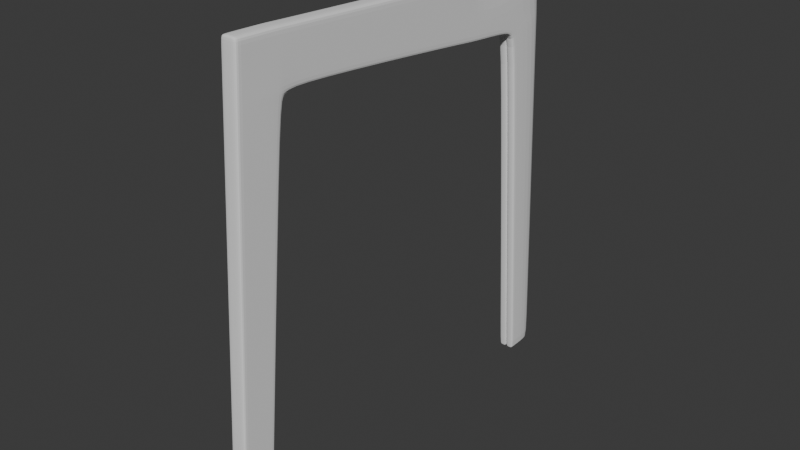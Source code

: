 # Source: chair.blend  (saved by Blender 4.4.32; exported with 4.5.12 LTS)
import bpy
from mathutils import Matrix  # noqa: F401  (used for matrix-valued properties, if any)

bpy.ops.wm.read_factory_settings(use_empty=True)
scene = bpy.context.scene
scene.name = 'Scene'

# ---- collections
col_collection = bpy.data.collections.new('Collection'); scene.collection.children.link(col_collection)

# ---- world
world_world = bpy.data.worlds.new('World'); scene.world = world_world
world_world.use_nodes = True; world_world.node_tree.nodes.clear()
_N = world_world.node_tree.nodes; _L = world_world.node_tree.links
n0 = _N.new('ShaderNodeOutputWorld'); n0.name = 'World Output'; n0.location = (300, 300)
n1 = _N.new('ShaderNodeBackground'); n1.name = 'Background'; n1.location = (10, 300)
n1.inputs[0].default_value = (0.05088, 0.05088, 0.05088, 1.0)
_L.new(n1.outputs[0], n0.inputs[0])
n0.is_active_output = True
world_world.color = (0.05088, 0.05088, 0.05088)
world_world.sun_shadow_jitter_overblur = 0.0

# ---- meshes
me_cube = bpy.data.meshes.new('Cube')
me_cube.from_pydata([(1.06, 3.505, 27.87), (1.06, 0.9705, 0.01092), (1.06, 0.6459, 27.97), (1.06, -1.028, 0.01092), (1.06, 0.4612, 24.89), (1.06, 3.425, 24.6), (1.06, 17.64, 27.11), (1.06, 18.16, 23.35), (1.06, 4.924, 27.79), (1.06, 4.644, 24.76), (1.06, 0.3775, 23.49), (1.06, 3.123, 23.5), (1.06, 3.329, 27.89), (1.06, 0.9053, 0.01622), (1.131, 3.23, 24.62), (1.06, 2.962, 23.51), (1.06, 0.4711, 25.07), (1.096, 3.428, 24.83), (1.06, 18.21, 23.59), (1.06, 4.665, 24.94), (1.111, 3.228, 24.85), (1.06, 4.893, 27.46), (1.06, 0.6257, 27.64), (1.06, 3.477, 27.54), (1.06, 18.61, 26.55), (1.06, 3.303, 27.56), (1.06, 0.9068, 27.97), (1.06, 0.7131, 24.9), (1.06, 0.6237, 23.5), (1.06, -0.8786, 0.01975), (1.06, 0.7241, 25.08), (1.06, 0.8857, 27.63), (-0.04114, 0.6459, 27.97), (-0.04114, -1.028, 0.01092), (-0.04114, 3.505, 27.87), (-0.04114, 0.9705, 0.01092), (-0.04114, 3.425, 24.6), (-0.04114, 0.4612, 24.89), (-0.04114, 17.64, 27.11), (-0.04114, 18.16, 23.35), (-0.04114, 4.644, 24.76), (-0.04114, 4.924, 27.79), (-0.04114, 0.3775, 23.49), (-0.04114, 3.123, 23.5), (-0.04114, 0.9053, 0.01622), (-0.04114, 3.329, 27.89), (-0.04114, 18.21, 23.59), (-0.04114, 0.4711, 25.07), (-0.04114, 18.61, 26.55), (-0.04114, 0.6257, 27.64), (-0.04114, -0.8786, 0.01975), (-0.04114, 0.9068, 27.97), (1.06, 17.3, 27.13), (1.06, 16.8, 23.55), (1.06, 16.85, 23.79), (1.06, 17.25, 26.73), (-0.04114, 16.8, 23.55), (-0.04114, 17.3, 27.13), (1.055, -1.012, 0.1463), (1.055, 0.9953, 0.1465), (1.055, 0.929, 0.1518), (1.055, -0.8613, 0.1552), (-0.04636, 0.9953, 0.1465), (-0.04636, -1.012, 0.1463), (1.06, 21.42, 23.36), (1.06, 21.44, 23.12), (-0.04114, 21.44, 23.12), (-0.04114, 21.42, 23.36), (-0.04114, 21.11, 26.33), (1.06, 21.11, 26.33), (-0.04114, 22.35, 23.1), (1.06, 22.35, 23.1), (-0.04114, 22.14, 22.89), (1.06, 22.14, 22.89), (-0.04114, 22.73, 22.24), (1.06, 22.73, 22.24), (-0.04114, 22.51, 22.13), (1.06, 22.51, 22.13), (-0.04114, 25.13, 24.35), (1.06, 25.13, 24.35), (-0.04114, 24.87, 27.33), (1.06, 24.87, 27.33), (-0.04114, 25.14, 23.58), (1.06, 25.14, 23.58), (-0.04114, 25.15, 22.76), (1.06, 25.15, 22.76), (-0.04114, 26.12, -0.003685), (-0.04114, 24.13, -0.01003), (1.06, 24.13, -0.01003), (-0.04114, 24.0, -0.01339), (1.06, 24.0, -0.01339), (1.06, 26.12, -0.003685), (1.06, 26.12, 0.1826), (-0.04114, 26.12, 0.1826), (-0.04114, 24.12, 0.1691), (1.06, 23.99, 0.1642), (1.06, 24.12, 0.1691), (-0.04114, 23.99, 0.1642)], [], [(50, 29, 3, 33), (31, 26, 2, 22), (43, 36, 5, 11), (28, 27, 4, 10), (48, 38, 6, 24), (57, 52, 6, 38), (54, 53, 7, 18), (17, 5, 9, 19), (34, 0, 8, 41), (61, 28, 10, 58), (62, 43, 11, 59), (59, 11, 15, 60), (11, 5, 14, 15), (23, 0, 12, 25), (35, 1, 13, 44), (5, 17, 20, 14), (23, 17, 19, 21), (55, 54, 18, 24), (27, 30, 16, 4), (52, 55, 24, 6), (0, 23, 21, 8), (17, 23, 25, 20), (30, 31, 22, 16), (20, 25, 31, 30), (14, 20, 30, 27), (60, 15, 28, 61), (15, 14, 27, 28), (25, 12, 26, 31), (44, 13, 29, 50), (12, 45, 51, 26), (16, 22, 49, 47), (4, 16, 47, 37), (0, 34, 45, 12), (58, 10, 42, 63), (5, 36, 40, 9), (53, 56, 39, 7), (10, 4, 37, 42), (22, 2, 32, 49), (26, 51, 32, 2), (9, 40, 56, 53), (8, 21, 55, 52), (21, 19, 54, 55), (19, 9, 53, 54), (41, 8, 52, 57), (3, 58, 63, 33), (13, 60, 61, 29), (1, 59, 60, 13), (35, 62, 59, 1), (29, 61, 58, 3), (7, 39, 66, 65), (48, 24, 69, 68), (92, 96, 88, 91), (24, 18, 64, 69), (18, 7, 65, 64), (39, 46, 67, 66), (94, 93, 86, 87), (68, 69, 81, 80), (72, 70, 74, 76), (66, 67, 70, 72), (65, 66, 72, 73), (64, 65, 73, 71), (93, 92, 91, 86), (71, 73, 77, 75), (96, 95, 90, 88), (73, 72, 76, 77), (78, 79, 83, 82), (78, 80, 81, 79), (82, 83, 85, 84), (71, 75, 85, 83), (64, 71, 83, 79), (69, 64, 79, 81), (89, 87, 88, 90), (88, 87, 86, 91), (95, 97, 89, 90), (97, 94, 87, 89), (76, 74, 94, 97), (77, 76, 97, 95), (75, 77, 95, 96), (84, 85, 92, 93), (74, 84, 93, 94), (85, 75, 96, 92)])
_uv = me_cube.uv_layers.new(name='UVMap')
_uv.uv.foreach_set('vector', [0.5, 0.4675, 0.625, 0.4675, 0.625, 0.5, 0.5, 0.5, 0.622, 0.9675, 0.625, 0.9675, 0.625, 1.0, 0.622, 1.0, 0.3349, 0.625, 0.3474, 0.625, 0.3474, 0.75, 0.3349, 0.75, 0.5849, 0.9675, 0.5974, 0.9675, 0.5974, 1.0, 0.5849, 1.0, 0.372, 0.625, 0.375, 0.625, 0.375, 0.75, 0.372, 0.75, 0.5, 0.0, 0.375, 0.0, 0.375, 0.0, 0.5, 0.0, 0.6005, 0.75, 0.5974, 0.75, 0.5974, 0.75, 0.6005, 0.75, 0.6005, 0.75, 0.5974, 0.75, 0.5974, 0.75, 0.6005, 0.75, 0.5, 0.0, 0.375, 0.0, 0.375, 0.0, 0.5, 0.0, 0.3774, 0.9675, 0.5849, 0.9675, 0.5849, 1.0, 0.3774, 1.0, 0.1274, 0.625, 0.3349, 0.625, 0.3349, 0.75, 0.1274, 0.75, 0.3774, 0.75, 0.5849, 0.75, 0.5849, 0.782, 0.3774, 0.782, 0.5849, 0.75, 0.5974, 0.75, 0.5974, 0.782, 0.5849, 0.782, 0.622, 0.75, 0.625, 0.75, 0.625, 0.782, 0.622, 0.782, 0.5, 0.25, 0.625, 0.25, 0.625, 0.282, 0.5, 0.282, 0.5974, 0.75, 0.6005, 0.75, 0.6005, 0.782, 0.5974, 0.782, 0.622, 0.75, 0.6005, 0.75, 0.6005, 0.75, 0.622, 0.75, 0.622, 0.75, 0.6005, 0.75, 0.6005, 0.75, 0.622, 0.75, 0.5974, 0.9675, 0.6005, 0.9675, 0.6005, 1.0, 0.5974, 1.0, 0.625, 0.75, 0.622, 0.75, 0.622, 0.75, 0.625, 0.75, 0.625, 0.75, 0.622, 0.75, 0.622, 0.75, 0.625, 0.75, 0.6005, 0.75, 0.622, 0.75, 0.622, 0.782, 0.6005, 0.782, 0.6005, 0.9675, 0.622, 0.9675, 0.622, 1.0, 0.6005, 1.0, 0.6005, 0.782, 0.622, 0.782, 0.622, 0.9675, 0.6005, 0.9675, 0.5974, 0.782, 0.6005, 0.782, 0.6005, 0.9675, 0.5974, 0.9675, 0.3774, 0.782, 0.5849, 0.782, 0.5849, 0.9675, 0.3774, 0.9675, 0.5849, 0.782, 0.5974, 0.782, 0.5974, 0.9675, 0.5849, 0.9675, 0.622, 0.782, 0.625, 0.782, 0.625, 0.9675, 0.622, 0.9675, 0.5, 0.282, 0.625, 0.282, 0.625, 0.4675, 0.5, 0.4675, 0.375, 0.03202, 0.5, 0.03202, 0.5, 0.2175, 0.375, 0.2175, 0.6005, 0.5, 0.622, 0.5, 0.622, 0.625, 0.6005, 0.625, 0.5974, 0.5, 0.6005, 0.5, 0.6005, 0.625, 0.5974, 0.625, 0.375, 0.0, 0.5, 0.0, 0.5, 0.03202, 0.375, 0.03202, 0.3774, 0.5, 0.5849, 0.5, 0.5849, 0.625, 0.3774, 0.625, 0.3474, 0.75, 0.3474, 0.625, 0.3474, 0.625, 0.3474, 0.75, 0.3474, 0.75, 0.3474, 0.625, 0.3474, 0.625, 0.3474, 0.75, 0.5849, 0.5, 0.5974, 0.5, 0.5974, 0.625, 0.5849, 0.625, 0.622, 0.5, 0.625, 0.5, 0.625, 0.625, 0.622, 0.625, 0.375, 0.2175, 0.5, 0.2175, 0.5, 0.25, 0.375, 0.25, 0.3474, 0.75, 0.3474, 0.625, 0.3474, 0.625, 0.3474, 0.75, 0.625, 0.75, 0.622, 0.75, 0.622, 0.75, 0.625, 0.75, 0.622, 0.75, 0.6005, 0.75, 0.6005, 0.75, 0.622, 0.75, 0.6005, 0.75, 0.5974, 0.75, 0.5974, 0.75, 0.6005, 0.75, 0.5, 0.0, 0.375, 0.0, 0.375, 0.0, 0.5, 0.0, 0.375, 0.5, 0.3774, 0.5, 0.3774, 0.625, 0.375, 0.625, 0.375, 0.782, 0.3774, 0.782, 0.3774, 0.9675, 0.375, 0.9675, 0.375, 0.75, 0.3774, 0.75, 0.3774, 0.782, 0.375, 0.782, 0.125, 0.625, 0.1274, 0.625, 0.1274, 0.75, 0.125, 0.75, 0.375, 0.9675, 0.3774, 0.9675, 0.3774, 1.0, 0.375, 1.0, 0.3474, 0.75, 0.3474, 0.625, 0.3474, 0.625, 0.3474, 0.75, 0.372, 0.625, 0.372, 0.75, 0.372, 0.75, 0.372, 0.625, 0.6005, 0.75, 0.6005, 0.75, 0.6005, 0.75, 0.6005, 0.75, 0.622, 0.75, 0.6005, 0.75, 0.6005, 0.75, 0.622, 0.75, 0.6005, 0.75, 0.5974, 0.75, 0.5974, 0.75, 0.6005, 0.75, 0.0, 0.0, 0.0, 0.0, 0.0, 0.0, 0.0, 0.0, 0.0, 0.0, 0.0, 0.0, 0.0, 0.0, 0.0, 0.0, 0.372, 0.625, 0.372, 0.75, 0.372, 0.75, 0.372, 0.625, 0.0, 0.0, 0.0, 0.0, 0.0, 0.0, 0.0, 0.0, 0.0, 0.0, 0.0, 0.0, 0.0, 0.0, 0.0, 0.0, 0.3474, 0.75, 0.3474, 0.625, 0.3474, 0.625, 0.3474, 0.75, 0.6005, 0.75, 0.5974, 0.75, 0.5974, 0.75, 0.6005, 0.75, 0.3505, 0.625, 0.3505, 0.75, 0.3505, 0.75, 0.3505, 0.625, 0.6005, 0.75, 0.5974, 0.75, 0.5974, 0.75, 0.6005, 0.75, 0.6005, 0.75, 0.5974, 0.75, 0.5974, 0.75, 0.6005, 0.75, 0.3474, 0.75, 0.3474, 0.625, 0.3474, 0.625, 0.3474, 0.75, 0.3505, 0.625, 0.3505, 0.75, 0.3505, 0.75, 0.3505, 0.625, 0.3505, 0.625, 0.372, 0.625, 0.372, 0.75, 0.3505, 0.75, 0.3505, 0.625, 0.3505, 0.75, 0.3505, 0.75, 0.3505, 0.625, 0.6005, 0.75, 0.6005, 0.75, 0.6005, 0.75, 0.6005, 0.75, 0.6005, 0.75, 0.6005, 0.75, 0.6005, 0.75, 0.6005, 0.75, 0.622, 0.75, 0.6005, 0.75, 0.6005, 0.75, 0.622, 0.75, 0.3474, 0.625, 0.3505, 0.625, 0.3505, 0.75, 0.3474, 0.75, 0.3505, 0.75, 0.3505, 0.625, 0.3505, 0.625, 0.3505, 0.75, 0.3474, 0.75, 0.3474, 0.625, 0.3474, 0.625, 0.3474, 0.75, 0.0, 0.0, 0.0, 0.0, 0.0, 0.0, 0.0, 0.0, 0.0, 0.0, 0.0, 0.0, 0.0, 0.0, 0.0, 0.0, 0.3474, 0.75, 0.3474, 0.625, 0.3474, 0.625, 0.3474, 0.75, 0.6005, 0.75, 0.5974, 0.75, 0.5974, 0.75, 0.6005, 0.75, 0.3505, 0.625, 0.3505, 0.75, 0.3505, 0.75, 0.3505, 0.625, 0.0, 0.0, 0.0, 0.0, 0.0, 0.0, 0.0, 0.0, 0.6005, 0.75, 0.6005, 0.75, 0.6005, 0.75, 0.6005, 0.75])
me_cube.update()

# ---- objects
ob_top = bpy.data.objects.new('top', None)
ob_side = bpy.data.objects.new('side', None)
ob_front = bpy.data.objects.new('front', None)
ob_cube = bpy.data.objects.new('Cube', me_cube)

# ---- transforms, parenting, visibility, modifiers, constraints
ob_top.location = (0.0, 0.0, 0.0)
ob_top.lock_location = (True, True, True)
ob_top.empty_display_type = 'IMAGE'
ob_top.empty_display_size = 5.0
ob_top.use_empty_image_alpha = True
ob_top.color = (1.0, 1.0, 1.0, 0.5)
ob_side.location = (-1.433e-18, 0.009911, 1.954)
ob_side.rotation_euler = (1.571, -0.0, 1.571)
ob_side.lock_location = (True, True, True)
ob_side.empty_display_type = 'IMAGE'
ob_side.empty_display_size = 5.0
ob_side.use_empty_image_alpha = True
ob_side.color = (1.0, 1.0, 1.0, 0.5)
ob_front.location = (0.0, 0.0, 1.96)
ob_front.rotation_euler = (1.571, -0.0, -0.0)
ob_front.lock_location = (True, True, True)
ob_front.empty_display_type = 'IMAGE'
ob_front.empty_display_size = 5.0
ob_front.use_empty_image_alpha = True
ob_front.color = (1.0, 1.0, 1.0, 0.5)
ob_cube.location = (1.212, -1.035, 0.0)
ob_cube.scale = (0.03926, 0.08023, 0.08023)
_m = ob_cube.modifiers.new('Subdivision', 'SUBSURF')
_m.levels = 2
_m = ob_cube.modifiers.new('Mirror', 'MIRROR')

# ---- collection membership
col_collection.objects.link(ob_top)
col_collection.objects.link(ob_side)
col_collection.objects.link(ob_front)
col_collection.objects.link(ob_cube)

# ---- scene / render settings (as saved in the file)
scene.frame_start = 1; scene.frame_end = 250; scene.frame_set(1)
scene.render.engine = 'BLENDER_EEVEE_NEXT'
bpy.context.view_layer.update()

# ---- added for rendering (the .blend has no active camera and no usable light): camera, sun
cam_auto = bpy.data.cameras.new('AutoCamera')
cam_auto.lens = 50.0
cam_auto.sensor_width = 36.0
cam_auto.clip_end = 1000.0
ob_auto_camera = bpy.data.objects.new('AutoCamera', cam_auto)
scene.collection.objects.link(ob_auto_camera)
ob_auto_camera.location = (4.0983, -3.49666, 3.43061)
ob_auto_camera.rotation_euler = (1.09748, -7.21219e-08, 0.694738)
scene.camera = ob_auto_camera
light_auto_sun = bpy.data.lights.new('AutoSun', 'SUN')
light_auto_sun.energy = 3.0
light_auto_sun.angle = 0.0523599
ob_auto_sun = bpy.data.objects.new('AutoSun', light_auto_sun)
scene.collection.objects.link(ob_auto_sun)
ob_auto_sun.rotation_euler = (0.872665, 0.174533, 0.523599)
bpy.context.view_layer.update()
